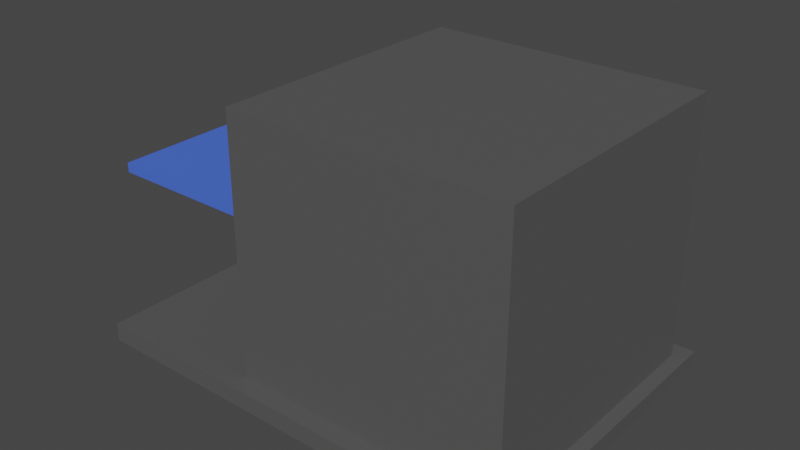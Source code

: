 # Source: house.blend  (saved by Blender 2.93.20; exported with 4.5.12 LTS)
import bpy
from mathutils import Matrix  # noqa: F401  (used for matrix-valued properties, if any)

bpy.ops.wm.read_factory_settings(use_empty=True)
scene = bpy.context.scene
scene.name = 'Scene'

# ---- materials (node trees are filled in below, after node groups)
mat_stone = bpy.data.materials.new('stone')
mat_stone.use_transparent_shadow = False
mat_elo = bpy.data.materials.new('elo')
mat_elo.use_transparent_shadow = False

# ---- material node trees
mat_stone.use_nodes = True; mat_stone.node_tree.nodes.clear()
_N = mat_stone.node_tree.nodes; _L = mat_stone.node_tree.links
n0 = _N.new('ShaderNodeBsdfPrincipled'); n0.name = 'Principled BSDF'; n0.location = (10, 300)
n0.distribution = 'GGX'
n0.subsurface_method = 'BURLEY'
n0.inputs[0].default_value = (0.09462, 0.09462, 0.09462, 1.0)
n0.inputs[3].default_value = 1.45
n0.inputs[27].default_value = (0.0, 0.0, 0.0, 1.0)
n0.inputs[28].default_value = 1.0
n1 = _N.new('ShaderNodeOutputMaterial'); n1.name = 'Material Output'; n1.location = (300, 300)
_L.new(n0.outputs[0], n1.inputs[0])
n1.is_active_output = True
mat_elo.use_nodes = True; mat_elo.node_tree.nodes.clear()
_N = mat_elo.node_tree.nodes; _L = mat_elo.node_tree.links
n0 = _N.new('ShaderNodeBsdfPrincipled'); n0.name = 'Principled BSDF'; n0.location = (10, 300)
n0.distribution = 'GGX'
n0.subsurface_method = 'BURLEY'
n0.inputs[0].default_value = (0.06879, 0.1537, 0.8, 1.0)
n0.inputs[3].default_value = 1.45
n0.inputs[27].default_value = (0.0, 0.0, 0.0, 1.0)
n0.inputs[28].default_value = 1.0
n1 = _N.new('ShaderNodeOutputMaterial'); n1.name = 'Material Output'; n1.location = (300, 300)
_L.new(n0.outputs[0], n1.inputs[0])
n1.is_active_output = True

# ---- world
world_world = bpy.data.worlds.new('World'); scene.world = world_world
world_world.use_nodes = True; world_world.node_tree.nodes.clear()
_N = world_world.node_tree.nodes; _L = world_world.node_tree.links
n0 = _N.new('ShaderNodeOutputWorld'); n0.name = 'World Output'; n0.location = (300, 300)
n1 = _N.new('ShaderNodeBackground'); n1.name = 'Background'; n1.location = (10, 300)
n1.inputs[0].default_value = (0.05088, 0.05088, 0.05088, 1.0)
_L.new(n1.outputs[0], n0.inputs[0])
n0.is_active_output = True
world_world.color = (0.05088, 0.05088, 0.05088)
world_world.use_sun_shadow = False
world_world.sun_shadow_jitter_overblur = 0.0

# ---- meshes
me_cube = bpy.data.meshes.new('Cube')
me_cube.from_pydata([(-0.5, -0.5, -0.5), (-0.5, -0.5, 0.5), (-0.5, 0.5, -0.5), (-0.5, 0.5, 0.5), (0.5, -0.5, -0.5), (0.5, -0.5, 0.5), (0.5, 0.5, -0.5), (0.5, 0.5, 0.5)], [], [(0, 1, 3, 2), (2, 3, 7, 6), (6, 7, 5, 4), (4, 5, 1, 0), (2, 6, 4, 0), (7, 3, 1, 5)])
_uv = me_cube.uv_layers.new(name='UVMap')
_uv.uv.foreach_set('vector', [0.375, 0.0, 0.625, 0.0, 0.625, 0.25, 0.375, 0.25, 0.375, 0.25, 0.625, 0.25, 0.625, 0.5, 0.375, 0.5, 0.375, 0.5, 0.625, 0.5, 0.625, 0.75, 0.375, 0.75, 0.375, 0.75, 0.625, 0.75, 0.625, 1.0, 0.375, 1.0, 0.125, 0.5, 0.375, 0.5, 0.375, 0.75, 0.125, 0.75, 0.625, 0.5, 0.875, 0.5, 0.875, 0.75, 0.625, 0.75])
me_cube.materials.append(mat_stone)
me_cube.use_remesh_fix_poles = True
me_cube.use_remesh_preserve_attributes = False
me_cube.use_mirror_vertex_groups = False
me_cube.update()
me_cube_001 = bpy.data.meshes.new('Cube.001')
me_cube_001.from_pydata([(-0.5, -0.5, -0.5), (-0.5, -0.5, 0.5), (-0.5, 0.5, -0.5), (-0.5, 0.5, 0.5), (0.5, -0.5, -0.5), (0.5, -0.5, 0.5), (0.5, 0.5, -0.5), (0.5, 0.5, 0.5)], [], [(0, 1, 3, 2), (2, 3, 7, 6), (6, 7, 5, 4), (4, 5, 1, 0), (2, 6, 4, 0), (7, 3, 1, 5)])
_uv = me_cube_001.uv_layers.new(name='UVMap')
_uv.uv.foreach_set('vector', [0.375, 0.0, 0.625, 0.0, 0.625, 0.25, 0.375, 0.25, 0.375, 0.25, 0.625, 0.25, 0.625, 0.5, 0.375, 0.5, 0.375, 0.5, 0.625, 0.5, 0.625, 0.75, 0.375, 0.75, 0.375, 0.75, 0.625, 0.75, 0.625, 1.0, 0.375, 1.0, 0.125, 0.5, 0.375, 0.5, 0.375, 0.75, 0.125, 0.75, 0.625, 0.5, 0.875, 0.5, 0.875, 0.75, 0.625, 0.75])
me_cube_001.materials.append(mat_elo)
me_cube_001.use_remesh_fix_poles = True
me_cube_001.use_remesh_preserve_attributes = False
me_cube_001.use_mirror_vertex_groups = False
me_cube_001.update()
me_cube_002 = bpy.data.meshes.new('Cube.002')
me_cube_002.from_pydata([(-0.5, -0.5, -0.5), (-0.5, -0.5, 0.5), (-0.5, 0.5, -0.5), (-0.5, 0.5, 0.5), (0.5, -0.5, -0.5), (0.5, -0.5, 0.5), (0.5, 0.5, -0.5), (0.5, 0.5, 0.5)], [], [(0, 1, 3, 2), (2, 3, 7, 6), (6, 7, 5, 4), (4, 5, 1, 0), (2, 6, 4, 0), (7, 3, 1, 5)])
_uv = me_cube_002.uv_layers.new(name='UVMap')
_uv.uv.foreach_set('vector', [0.375, 0.0, 0.625, 0.0, 0.625, 0.25, 0.375, 0.25, 0.375, 0.25, 0.625, 0.25, 0.625, 0.5, 0.375, 0.5, 0.375, 0.5, 0.625, 0.5, 0.625, 0.75, 0.375, 0.75, 0.375, 0.75, 0.625, 0.75, 0.625, 1.0, 0.375, 1.0, 0.125, 0.5, 0.375, 0.5, 0.375, 0.75, 0.125, 0.75, 0.625, 0.5, 0.875, 0.5, 0.875, 0.75, 0.625, 0.75])
me_cube_002.materials.append(mat_stone)
me_cube_002.use_remesh_fix_poles = True
me_cube_002.use_remesh_preserve_attributes = False
me_cube_002.use_mirror_vertex_groups = False
me_cube_002.update()
me_cube_004 = bpy.data.meshes.new('Cube.004')
me_cube_004.from_pydata([(-0.5, -0.5, -0.5), (-0.5, -0.5, 0.5), (-0.5, 0.5, -0.5), (-0.5, 0.5, 0.5), (0.5, -0.5, -0.5), (0.5, -0.5, 0.5), (0.5, 0.5, -0.5), (0.5, 0.5, 0.5)], [], [(0, 1, 3, 2), (2, 3, 7, 6), (6, 7, 5, 4), (4, 5, 1, 0), (2, 6, 4, 0), (7, 3, 1, 5)])
_uv = me_cube_004.uv_layers.new(name='UVMap')
_uv.uv.foreach_set('vector', [0.375, 0.0, 0.625, 0.0, 0.625, 0.25, 0.375, 0.25, 0.375, 0.25, 0.625, 0.25, 0.625, 0.5, 0.375, 0.5, 0.375, 0.5, 0.625, 0.5, 0.625, 0.75, 0.375, 0.75, 0.375, 0.75, 0.625, 0.75, 0.625, 1.0, 0.375, 1.0, 0.125, 0.5, 0.375, 0.5, 0.375, 0.75, 0.125, 0.75, 0.625, 0.5, 0.875, 0.5, 0.875, 0.75, 0.625, 0.75])
me_cube_004.materials.append(mat_stone)
me_cube_004.use_remesh_fix_poles = True
me_cube_004.use_remesh_preserve_attributes = False
me_cube_004.use_mirror_vertex_groups = False
me_cube_004.update()

# ---- objects
ob_cube = bpy.data.objects.new('Cube', me_cube)
ob_cube_001 = bpy.data.objects.new('Cube.001', me_cube_001)
ob_cube_002 = bpy.data.objects.new('Cube.002', me_cube_002)
ob_cube_003 = bpy.data.objects.new('Cube.003', me_cube_004)

# ---- transforms, parenting, visibility, modifiers, constraints
ob_cube.location = (0.0, 0.0, 1.5)
ob_cube.scale = (3.0, 3.0, 3.0)
ob_cube.lineart.crease_threshold = 0.0
ob_cube_001.location = (-2.25, 0.0, 2.0)
ob_cube_001.scale = (1.5, 3.0, 0.1)
ob_cube_001.lineart.crease_threshold = 0.0
ob_cube_002.location = (-0.8, 0.0, 0.1)
ob_cube_002.scale = (4.9, 3.4, 0.2)
ob_cube_002.lineart.crease_threshold = 0.0
ob_cube_003.location = (-2.8, 0.0, 1.0)
ob_cube_003.scale = (0.1, 0.1, 2.0)
ob_cube_003.lineart.crease_threshold = 0.0

# ---- collection membership
scene.collection.objects.link(ob_cube)
scene.collection.objects.link(ob_cube_001)
scene.collection.objects.link(ob_cube_002)
scene.collection.objects.link(ob_cube_003)

# ---- scene / render settings (as saved in the file)
scene.frame_start = 1; scene.frame_end = 250; scene.frame_set(90)
scene.render.engine = 'BLENDER_EEVEE_NEXT'
scene.cycles.use_denoising = False
scene.cycles.samples = 128
scene.cycles.sampling_pattern = 'TABULATED_SOBOL'
scene.cycles.use_adaptive_sampling = False
scene.cycles.use_light_tree = False
scene.view_settings.view_transform = 'Filmic'
bpy.context.view_layer.update()

# ---- added for rendering (the .blend has no active camera and no usable light): camera, sun
cam_auto = bpy.data.cameras.new('AutoCamera')
cam_auto.lens = 50.0
cam_auto.sensor_width = 36.0
cam_auto.clip_end = 1000.0
ob_auto_camera = bpy.data.objects.new('AutoCamera', cam_auto)
scene.collection.objects.link(ob_auto_camera)
ob_auto_camera.location = (5.37687, -7.41224, 6.4415)
ob_auto_camera.rotation_euler = (1.09748, -7.21219e-08, 0.694738)
scene.camera = ob_auto_camera
light_auto_sun = bpy.data.lights.new('AutoSun', 'SUN')
light_auto_sun.energy = 3.0
light_auto_sun.angle = 0.0523599
ob_auto_sun = bpy.data.objects.new('AutoSun', light_auto_sun)
scene.collection.objects.link(ob_auto_sun)
ob_auto_sun.rotation_euler = (0.872665, 0.174533, 0.523599)
bpy.context.view_layer.update()
